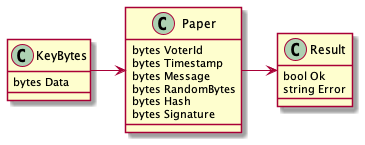

The diagram above was rendered by PlantUML. Its source (embedded in the PNG):
@startuml vote-class

class KeyBytes {
    bytes Data
}

KeyBytes -right-> Paper

class Paper {
    bytes VoterId
	bytes Timestamp
	bytes Message
	bytes RandomBytes
	bytes Hash
	bytes Signature
}

Paper -right-> Result

class Result {
    bool Ok
    string Error
}

@enduml